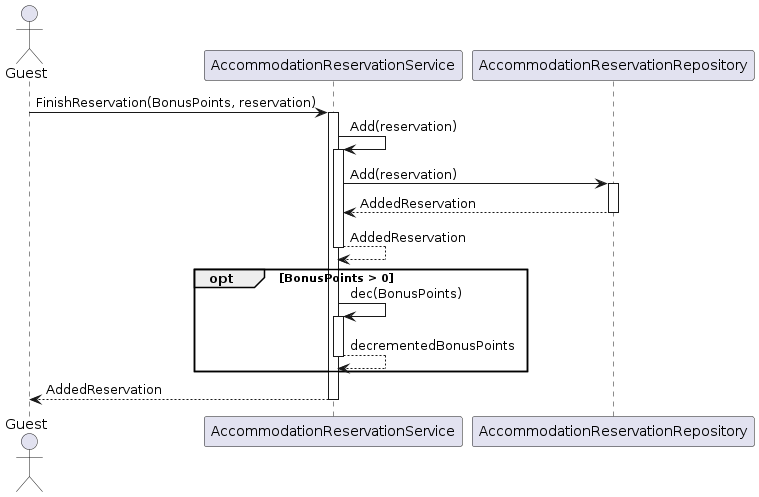

The diagram above was rendered by PlantUML. Its source (embedded in the PNG):
@startuml
actor Guest as G
participant AccommodationReservationService as AR
participant AccommodationReservationRepository as ARR

G -> AR++ : FinishReservation(BonusPoints, reservation)
AR -> AR++ : Add(reservation)
AR -> ARR++ : Add(reservation)
ARR --> AR--: AddedReservation
AR --> AR-- : AddedReservation

opt BonusPoints > 0
   AR -> AR++ : dec(BonusPoints)
   AR --> AR-- : decrementedBonusPoints
  
end 

AR --> G-- : AddedReservation
@enduml